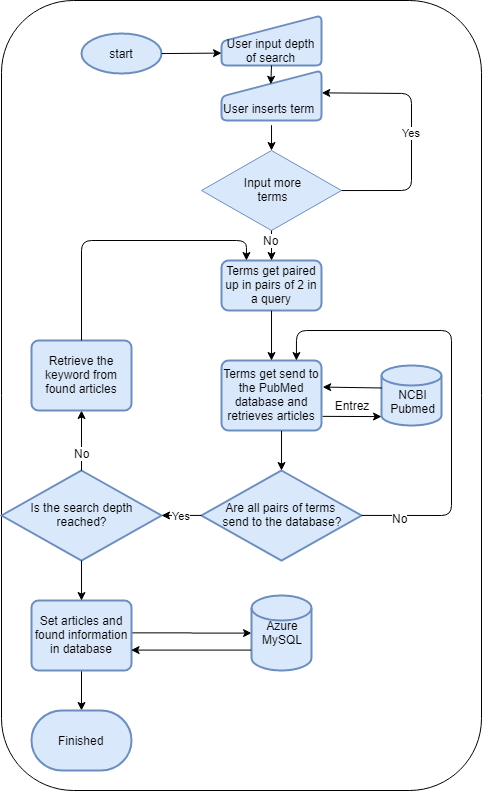

The diagram above was exported from draw.io. Its source (the exported page's mxGraphModel, read from the mxfile embedded in the PNG):
<mxGraphModel dx="413" dy="206" grid="1" gridSize="10" guides="1" tooltips="1" connect="1" arrows="1" fold="1" page="1" pageScale="1" pageWidth="827" pageHeight="1169" math="0" shadow="0">
  <root>
    <mxCell id="0" />
    <mxCell id="1" parent="0" />
    <mxCell id="gEJNPgMQT830GC6zRQdK-51" value="" style="rounded=1;whiteSpace=wrap;html=1;" vertex="1" parent="1">
      <mxGeometry x="140" y="40" width="480" height="790" as="geometry" />
    </mxCell>
    <mxCell id="gEJNPgMQT830GC6zRQdK-2" value="start" style="strokeWidth=2;html=1;shape=mxgraph.flowchart.start_1;whiteSpace=wrap;fillColor=#dae8fc;strokeColor=#6c8ebf;" vertex="1" parent="1">
      <mxGeometry x="220" y="73" width="80" height="40" as="geometry" />
    </mxCell>
    <mxCell id="gEJNPgMQT830GC6zRQdK-3" value="" style="verticalLabelPosition=bottom;verticalAlign=top;html=1;strokeWidth=2;shape=manualInput;whiteSpace=wrap;rounded=1;size=26;arcSize=11;fillColor=#dae8fc;strokeColor=#6c8ebf;" vertex="1" parent="1">
      <mxGeometry x="360" y="110" width="100" height="50" as="geometry" />
    </mxCell>
    <mxCell id="gEJNPgMQT830GC6zRQdK-5" value="User inserts term" style="text;html=1;" vertex="1" parent="1">
      <mxGeometry x="360" y="135" width="120" height="30" as="geometry" />
    </mxCell>
    <mxCell id="gEJNPgMQT830GC6zRQdK-8" value="Input more&lt;br&gt;terms&lt;br&gt;" style="rhombus;whiteSpace=wrap;html=1;fillColor=#dae8fc;strokeColor=#6c8ebf;" vertex="1" parent="1">
      <mxGeometry x="340" y="190" width="140" height="80" as="geometry" />
    </mxCell>
    <mxCell id="gEJNPgMQT830GC6zRQdK-9" value="" style="endArrow=classic;html=1;entryX=0.5;entryY=0;entryDx=0;entryDy=0;exitX=0.416;exitY=0.992;exitDx=0;exitDy=0;exitPerimeter=0;" edge="1" parent="1" source="gEJNPgMQT830GC6zRQdK-5" target="gEJNPgMQT830GC6zRQdK-8">
      <mxGeometry width="50" height="50" relative="1" as="geometry">
        <mxPoint x="330" y="470" as="sourcePoint" />
        <mxPoint x="380" y="420" as="targetPoint" />
      </mxGeometry>
    </mxCell>
    <mxCell id="gEJNPgMQT830GC6zRQdK-10" value="Yes" style="endArrow=classic;html=1;entryX=0.836;entryY=-0.084;entryDx=0;entryDy=0;entryPerimeter=0;exitX=1;exitY=0.5;exitDx=0;exitDy=0;" edge="1" parent="1" source="gEJNPgMQT830GC6zRQdK-8" target="gEJNPgMQT830GC6zRQdK-5">
      <mxGeometry width="50" height="50" relative="1" as="geometry">
        <mxPoint x="480" y="250" as="sourcePoint" />
        <mxPoint x="530" y="200" as="targetPoint" />
        <Array as="points">
          <mxPoint x="550" y="230" />
          <mxPoint x="550" y="133" />
        </Array>
      </mxGeometry>
    </mxCell>
    <mxCell id="gEJNPgMQT830GC6zRQdK-11" value="Terms get paired up in pairs of 2 in a query&lt;br&gt;" style="rounded=1;whiteSpace=wrap;html=1;absoluteArcSize=1;arcSize=14;strokeWidth=2;fillColor=#dae8fc;strokeColor=#6c8ebf;" vertex="1" parent="1">
      <mxGeometry x="360" y="300" width="100" height="50" as="geometry" />
    </mxCell>
    <mxCell id="gEJNPgMQT830GC6zRQdK-12" value="" style="endArrow=classic;html=1;entryX=0.5;entryY=0;entryDx=0;entryDy=0;exitX=0.5;exitY=1;exitDx=0;exitDy=0;" edge="1" parent="1" source="gEJNPgMQT830GC6zRQdK-8" target="gEJNPgMQT830GC6zRQdK-11">
      <mxGeometry width="50" height="50" relative="1" as="geometry">
        <mxPoint x="330" y="470" as="sourcePoint" />
        <mxPoint x="380" y="420" as="targetPoint" />
      </mxGeometry>
    </mxCell>
    <mxCell id="gEJNPgMQT830GC6zRQdK-13" value="No&lt;br&gt;" style="text;html=1;resizable=0;points=[];align=center;verticalAlign=middle;labelBackgroundColor=#ffffff;" vertex="1" connectable="0" parent="gEJNPgMQT830GC6zRQdK-12">
      <mxGeometry x="0.5168" y="3" relative="1" as="geometry">
        <mxPoint x="-3" y="-13" as="offset" />
      </mxGeometry>
    </mxCell>
    <mxCell id="gEJNPgMQT830GC6zRQdK-15" value="Terms get send to the PubMed database and retrieves articles" style="rounded=1;whiteSpace=wrap;html=1;absoluteArcSize=1;arcSize=14;strokeWidth=2;fillColor=#dae8fc;strokeColor=#6c8ebf;" vertex="1" parent="1">
      <mxGeometry x="360" y="400" width="100" height="70" as="geometry" />
    </mxCell>
    <mxCell id="gEJNPgMQT830GC6zRQdK-16" value="&lt;br&gt;NCBI&lt;br&gt;Pubmed&lt;br&gt;" style="strokeWidth=2;html=1;shape=mxgraph.flowchart.database;whiteSpace=wrap;fillColor=#dae8fc;strokeColor=#6c8ebf;" vertex="1" parent="1">
      <mxGeometry x="520" y="405" width="60" height="60" as="geometry" />
    </mxCell>
    <mxCell id="gEJNPgMQT830GC6zRQdK-17" value="" style="endArrow=classic;html=1;entryX=0;entryY=0.85;entryDx=0;entryDy=0;entryPerimeter=0;exitX=1.012;exitY=0.798;exitDx=0;exitDy=0;exitPerimeter=0;" edge="1" parent="1" source="gEJNPgMQT830GC6zRQdK-15" target="gEJNPgMQT830GC6zRQdK-16">
      <mxGeometry width="50" height="50" relative="1" as="geometry">
        <mxPoint x="330" y="710" as="sourcePoint" />
        <mxPoint x="380" y="660" as="targetPoint" />
      </mxGeometry>
    </mxCell>
    <mxCell id="gEJNPgMQT830GC6zRQdK-18" value="" style="endArrow=classic;html=1;entryX=1.012;entryY=0.381;entryDx=0;entryDy=0;entryPerimeter=0;exitX=0.008;exitY=0.375;exitDx=0;exitDy=0;exitPerimeter=0;" edge="1" parent="1" source="gEJNPgMQT830GC6zRQdK-16" target="gEJNPgMQT830GC6zRQdK-15">
      <mxGeometry width="50" height="50" relative="1" as="geometry">
        <mxPoint x="330" y="710" as="sourcePoint" />
        <mxPoint x="380" y="660" as="targetPoint" />
      </mxGeometry>
    </mxCell>
    <mxCell id="gEJNPgMQT830GC6zRQdK-19" value="Entrez" style="text;html=1;strokeColor=none;fillColor=none;align=center;verticalAlign=middle;whiteSpace=wrap;rounded=0;" vertex="1" parent="1">
      <mxGeometry x="470" y="435" width="40" height="20" as="geometry" />
    </mxCell>
    <mxCell id="gEJNPgMQT830GC6zRQdK-20" value="" style="endArrow=classic;html=1;entryX=0.5;entryY=0;entryDx=0;entryDy=0;exitX=0.5;exitY=1;exitDx=0;exitDy=0;" edge="1" parent="1" source="gEJNPgMQT830GC6zRQdK-11" target="gEJNPgMQT830GC6zRQdK-15">
      <mxGeometry width="50" height="50" relative="1" as="geometry">
        <mxPoint x="383" y="520" as="sourcePoint" />
        <mxPoint x="433" y="470" as="targetPoint" />
      </mxGeometry>
    </mxCell>
    <mxCell id="gEJNPgMQT830GC6zRQdK-21" value="Are all pairs of terms &lt;br&gt;send to the database?" style="strokeWidth=2;html=1;shape=mxgraph.flowchart.decision;whiteSpace=wrap;fillColor=#dae8fc;strokeColor=#6c8ebf;" vertex="1" parent="1">
      <mxGeometry x="340" y="510" width="160" height="90" as="geometry" />
    </mxCell>
    <mxCell id="gEJNPgMQT830GC6zRQdK-22" value="" style="endArrow=classic;html=1;entryX=0.5;entryY=0;entryDx=0;entryDy=0;entryPerimeter=0;exitX=0.601;exitY=1.004;exitDx=0;exitDy=0;exitPerimeter=0;" edge="1" parent="1" source="gEJNPgMQT830GC6zRQdK-15" target="gEJNPgMQT830GC6zRQdK-21">
      <mxGeometry width="50" height="50" relative="1" as="geometry">
        <mxPoint x="340" y="710" as="sourcePoint" />
        <mxPoint x="390" y="660" as="targetPoint" />
      </mxGeometry>
    </mxCell>
    <mxCell id="gEJNPgMQT830GC6zRQdK-23" value="" style="endArrow=classic;html=1;exitX=1;exitY=0.5;exitDx=0;exitDy=0;exitPerimeter=0;entryX=0.75;entryY=0;entryDx=0;entryDy=0;" edge="1" parent="1" source="gEJNPgMQT830GC6zRQdK-21" target="gEJNPgMQT830GC6zRQdK-15">
      <mxGeometry width="50" height="50" relative="1" as="geometry">
        <mxPoint x="570" y="520" as="sourcePoint" />
        <mxPoint x="620" y="470" as="targetPoint" />
        <Array as="points">
          <mxPoint x="590" y="555" />
          <mxPoint x="590" y="370" />
          <mxPoint x="435" y="370" />
        </Array>
      </mxGeometry>
    </mxCell>
    <mxCell id="gEJNPgMQT830GC6zRQdK-41" value="No&lt;br&gt;" style="text;html=1;resizable=0;points=[];align=center;verticalAlign=middle;labelBackgroundColor=#ffffff;" vertex="1" connectable="0" parent="gEJNPgMQT830GC6zRQdK-23">
      <mxGeometry x="-0.8304" y="-3" relative="1" as="geometry">
        <mxPoint as="offset" />
      </mxGeometry>
    </mxCell>
    <mxCell id="gEJNPgMQT830GC6zRQdK-27" value="" style="verticalLabelPosition=bottom;verticalAlign=top;html=1;strokeWidth=2;shape=manualInput;whiteSpace=wrap;rounded=1;size=26;arcSize=11;fillColor=#dae8fc;strokeColor=#6c8ebf;" vertex="1" parent="1">
      <mxGeometry x="360" y="55" width="100" height="50" as="geometry" />
    </mxCell>
    <mxCell id="gEJNPgMQT830GC6zRQdK-28" value="User input depth of search" style="text;html=1;strokeColor=none;fillColor=none;align=center;verticalAlign=middle;whiteSpace=wrap;rounded=0;" vertex="1" parent="1">
      <mxGeometry x="362.5" y="80" width="95" height="20" as="geometry" />
    </mxCell>
    <mxCell id="gEJNPgMQT830GC6zRQdK-32" value="" style="endArrow=classic;html=1;exitX=0.5;exitY=1;exitDx=0;exitDy=0;entryX=0.493;entryY=0.276;entryDx=0;entryDy=0;entryPerimeter=0;" edge="1" parent="1" source="gEJNPgMQT830GC6zRQdK-27" target="gEJNPgMQT830GC6zRQdK-3">
      <mxGeometry width="50" height="50" relative="1" as="geometry">
        <mxPoint x="430" y="83.90476771763394" as="sourcePoint" />
        <mxPoint x="480" y="33.904767717633945" as="targetPoint" />
      </mxGeometry>
    </mxCell>
    <mxCell id="gEJNPgMQT830GC6zRQdK-34" value="" style="endArrow=classic;html=1;exitX=1;exitY=0.5;exitDx=0;exitDy=0;exitPerimeter=0;entryX=0;entryY=0.75;entryDx=0;entryDy=0;" edge="1" parent="1" source="gEJNPgMQT830GC6zRQdK-2" target="gEJNPgMQT830GC6zRQdK-27">
      <mxGeometry width="50" height="50" relative="1" as="geometry">
        <mxPoint x="420" y="115.19999999999999" as="sourcePoint" />
        <mxPoint x="409" y="70" as="targetPoint" />
      </mxGeometry>
    </mxCell>
    <mxCell id="gEJNPgMQT830GC6zRQdK-36" value="Is the search depth&lt;br&gt;reached?" style="strokeWidth=2;html=1;shape=mxgraph.flowchart.decision;whiteSpace=wrap;fillColor=#dae8fc;strokeColor=#6c8ebf;" vertex="1" parent="1">
      <mxGeometry x="140" y="510" width="160" height="90" as="geometry" />
    </mxCell>
    <mxCell id="gEJNPgMQT830GC6zRQdK-37" value="Yes" style="endArrow=classic;html=1;entryX=1;entryY=0.5;entryDx=0;entryDy=0;entryPerimeter=0;exitX=0;exitY=0.5;exitDx=0;exitDy=0;exitPerimeter=0;" edge="1" parent="1" source="gEJNPgMQT830GC6zRQdK-21" target="gEJNPgMQT830GC6zRQdK-36">
      <mxGeometry width="50" height="50" relative="1" as="geometry">
        <mxPoint x="340" y="560" as="sourcePoint" />
        <mxPoint x="380" y="790" as="targetPoint" />
      </mxGeometry>
    </mxCell>
    <mxCell id="gEJNPgMQT830GC6zRQdK-38" value="" style="endArrow=classic;html=1;exitX=0.5;exitY=0;exitDx=0;exitDy=0;exitPerimeter=0;" edge="1" parent="1" source="gEJNPgMQT830GC6zRQdK-36" target="gEJNPgMQT830GC6zRQdK-39">
      <mxGeometry width="50" height="50" relative="1" as="geometry">
        <mxPoint x="330" y="840" as="sourcePoint" />
        <mxPoint x="380" y="790" as="targetPoint" />
      </mxGeometry>
    </mxCell>
    <mxCell id="gEJNPgMQT830GC6zRQdK-42" value="No" style="text;html=1;resizable=0;points=[];align=center;verticalAlign=middle;labelBackgroundColor=#ffffff;" vertex="1" connectable="0" parent="gEJNPgMQT830GC6zRQdK-38">
      <mxGeometry x="-0.4259" y="-1" relative="1" as="geometry">
        <mxPoint as="offset" />
      </mxGeometry>
    </mxCell>
    <mxCell id="gEJNPgMQT830GC6zRQdK-39" value="Retrieve the keyword from found articles" style="rounded=1;whiteSpace=wrap;html=1;absoluteArcSize=1;arcSize=14;strokeWidth=2;fillColor=#dae8fc;strokeColor=#6c8ebf;" vertex="1" parent="1">
      <mxGeometry x="170" y="380" width="100" height="70" as="geometry" />
    </mxCell>
    <mxCell id="gEJNPgMQT830GC6zRQdK-40" value="" style="endArrow=classic;html=1;exitX=0.5;exitY=0;exitDx=0;exitDy=0;entryX=0.25;entryY=0;entryDx=0;entryDy=0;" edge="1" parent="1" source="gEJNPgMQT830GC6zRQdK-39" target="gEJNPgMQT830GC6zRQdK-11">
      <mxGeometry width="50" height="50" relative="1" as="geometry">
        <mxPoint x="330" y="840" as="sourcePoint" />
        <mxPoint x="380" y="790" as="targetPoint" />
        <Array as="points">
          <mxPoint x="220" y="280" />
          <mxPoint x="385" y="280" />
        </Array>
      </mxGeometry>
    </mxCell>
    <mxCell id="gEJNPgMQT830GC6zRQdK-46" value="" style="edgeStyle=orthogonalEdgeStyle;rounded=0;orthogonalLoop=1;jettySize=auto;html=1;fontStyle=1;exitX=0.994;exitY=0.461;exitDx=0;exitDy=0;exitPerimeter=0;entryX=0;entryY=0.5;entryDx=0;entryDy=0;entryPerimeter=0;" edge="1" parent="1" source="gEJNPgMQT830GC6zRQdK-43" target="gEJNPgMQT830GC6zRQdK-44">
      <mxGeometry relative="1" as="geometry">
        <mxPoint x="270" y="673" as="sourcePoint" />
        <mxPoint x="390" y="672" as="targetPoint" />
      </mxGeometry>
    </mxCell>
    <mxCell id="gEJNPgMQT830GC6zRQdK-50" value="" style="edgeStyle=orthogonalEdgeStyle;rounded=0;orthogonalLoop=1;jettySize=auto;html=1;" edge="1" parent="1" source="gEJNPgMQT830GC6zRQdK-43" target="gEJNPgMQT830GC6zRQdK-49">
      <mxGeometry relative="1" as="geometry" />
    </mxCell>
    <mxCell id="gEJNPgMQT830GC6zRQdK-43" value="Set articles and found information in database" style="rounded=1;whiteSpace=wrap;html=1;absoluteArcSize=1;arcSize=14;strokeWidth=2;fillColor=#dae8fc;strokeColor=#6c8ebf;" vertex="1" parent="1">
      <mxGeometry x="170" y="640" width="100" height="70" as="geometry" />
    </mxCell>
    <mxCell id="gEJNPgMQT830GC6zRQdK-44" value="Azure&lt;br&gt;MySQL&lt;br&gt;" style="strokeWidth=2;html=1;shape=mxgraph.flowchart.database;whiteSpace=wrap;fillColor=#dae8fc;strokeColor=#6c8ebf;" vertex="1" parent="1">
      <mxGeometry x="390" y="635" width="60" height="75" as="geometry" />
    </mxCell>
    <mxCell id="gEJNPgMQT830GC6zRQdK-47" value="" style="edgeStyle=orthogonalEdgeStyle;rounded=0;orthogonalLoop=1;jettySize=auto;html=1;exitX=-0.009;exitY=0.727;exitDx=0;exitDy=0;exitPerimeter=0;entryX=0.996;entryY=0.707;entryDx=0;entryDy=0;entryPerimeter=0;" edge="1" parent="1" source="gEJNPgMQT830GC6zRQdK-44" target="gEJNPgMQT830GC6zRQdK-43">
      <mxGeometry relative="1" as="geometry">
        <mxPoint x="480" y="795" as="sourcePoint" />
        <mxPoint x="470" y="802" as="targetPoint" />
      </mxGeometry>
    </mxCell>
    <mxCell id="gEJNPgMQT830GC6zRQdK-48" value="" style="endArrow=classic;html=1;entryX=0.5;entryY=0;entryDx=0;entryDy=0;exitX=0.5;exitY=1;exitDx=0;exitDy=0;exitPerimeter=0;" edge="1" parent="1" source="gEJNPgMQT830GC6zRQdK-36" target="gEJNPgMQT830GC6zRQdK-43">
      <mxGeometry width="50" height="50" relative="1" as="geometry">
        <mxPoint x="330" y="930" as="sourcePoint" />
        <mxPoint x="380" y="880" as="targetPoint" />
      </mxGeometry>
    </mxCell>
    <mxCell id="gEJNPgMQT830GC6zRQdK-49" value="Finished" style="strokeWidth=2;html=1;shape=mxgraph.flowchart.terminator;whiteSpace=wrap;fillColor=#dae8fc;strokeColor=#6c8ebf;" vertex="1" parent="1">
      <mxGeometry x="170" y="750" width="100" height="60" as="geometry" />
    </mxCell>
  </root>
</mxGraphModel>